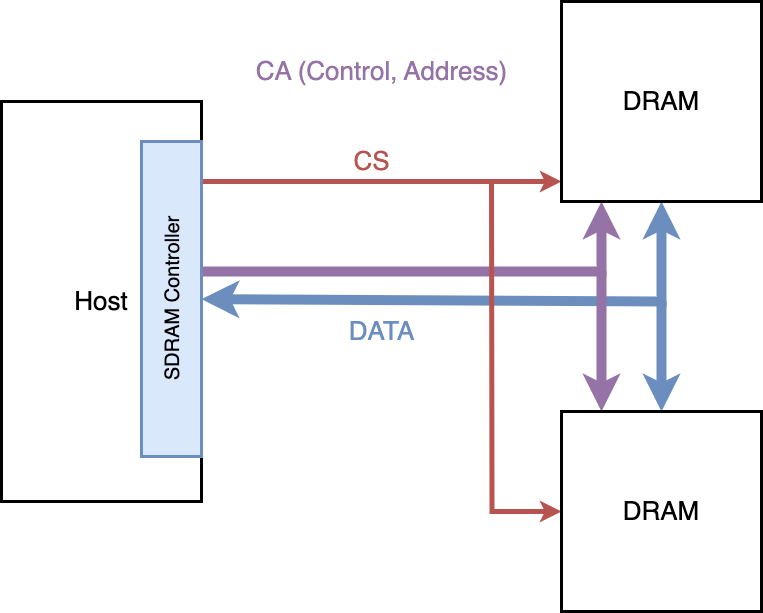

The diagram above was exported from draw.io. Its source (the exported page's mxGraphModel, read from the mxfile embedded in the PNG):
<mxGraphModel dx="1591" dy="774" grid="1" gridSize="10" guides="1" tooltips="1" connect="1" arrows="1" fold="1" page="0" pageScale="1" pageWidth="827" pageHeight="1169" background="#ffffff" math="0" shadow="0">
  <root>
    <mxCell id="0" />
    <mxCell id="1" parent="0" />
    <mxCell id="aN0vnEtqq7v94wsi-Trj-1" value="&lt;font style=&quot;font-size: 26px;&quot;&gt;Host&lt;/font&gt;" style="rounded=0;whiteSpace=wrap;html=1;strokeWidth=3;" parent="1" vertex="1">
      <mxGeometry x="-120" y="320" width="200" height="400" as="geometry" />
    </mxCell>
    <mxCell id="aN0vnEtqq7v94wsi-Trj-7" style="edgeStyle=orthogonalEdgeStyle;rounded=0;orthogonalLoop=1;jettySize=auto;html=1;fillColor=#dae8fc;strokeColor=#6c8ebf;strokeWidth=10;startArrow=classic;startFill=1;" parent="1" source="aN0vnEtqq7v94wsi-Trj-3" target="aN0vnEtqq7v94wsi-Trj-6" edge="1">
      <mxGeometry relative="1" as="geometry">
        <Array as="points">
          <mxPoint x="540" y="520" />
        </Array>
      </mxGeometry>
    </mxCell>
    <mxCell id="aN0vnEtqq7v94wsi-Trj-10" style="edgeStyle=orthogonalEdgeStyle;rounded=0;orthogonalLoop=1;jettySize=auto;html=1;strokeWidth=5;fillColor=#f8cecc;strokeColor=#b85450;" parent="1" target="aN0vnEtqq7v94wsi-Trj-6" edge="1">
      <mxGeometry relative="1" as="geometry">
        <mxPoint x="90" y="400" as="sourcePoint" />
        <Array as="points">
          <mxPoint x="80" y="400" />
          <mxPoint x="80" y="400" />
        </Array>
      </mxGeometry>
    </mxCell>
    <mxCell id="aN0vnEtqq7v94wsi-Trj-19" style="edgeStyle=orthogonalEdgeStyle;rounded=0;orthogonalLoop=1;jettySize=auto;html=1;strokeWidth=10;fillColor=#e1d5e7;strokeColor=#9673a6;" parent="1" target="aN0vnEtqq7v94wsi-Trj-6" edge="1">
      <mxGeometry relative="1" as="geometry">
        <mxPoint x="80" y="490" as="sourcePoint" />
        <Array as="points">
          <mxPoint x="80" y="490" />
          <mxPoint x="480" y="490" />
        </Array>
      </mxGeometry>
    </mxCell>
    <mxCell id="aN0vnEtqq7v94wsi-Trj-3" value="&lt;font style=&quot;font-size: 20px;&quot;&gt;SDRAM Controller&lt;/font&gt;" style="rounded=0;whiteSpace=wrap;html=1;rotation=-90;strokeWidth=3;fillColor=#dae8fc;strokeColor=#6c8ebf;" parent="1" vertex="1">
      <mxGeometry x="-107.5" y="487.5" width="315" height="60" as="geometry" />
    </mxCell>
    <mxCell id="aN0vnEtqq7v94wsi-Trj-6" value="&lt;font style=&quot;font-size: 26px;&quot;&gt;DRAM&lt;/font&gt;" style="rounded=0;whiteSpace=wrap;html=1;strokeWidth=3;" parent="1" vertex="1">
      <mxGeometry x="440" y="220" width="200" height="200" as="geometry" />
    </mxCell>
    <mxCell id="aN0vnEtqq7v94wsi-Trj-8" value="&lt;font color=&quot;#6c8dbf&quot; style=&quot;font-size: 26px;&quot;&gt;DATA&lt;/font&gt;" style="text;html=1;align=center;verticalAlign=middle;resizable=0;points=[];autosize=1;strokeColor=none;fillColor=none;" parent="1" vertex="1">
      <mxGeometry x="215" y="530" width="90" height="40" as="geometry" />
    </mxCell>
    <mxCell id="aN0vnEtqq7v94wsi-Trj-12" value="&lt;font color=&quot;#9673a6&quot; style=&quot;font-size: 26px;&quot;&gt;CA (Control, Address)&lt;/font&gt;" style="text;html=1;align=center;verticalAlign=middle;resizable=0;points=[];autosize=1;strokeColor=none;fillColor=none;" parent="1" vertex="1">
      <mxGeometry x="125" y="270" width="270" height="40" as="geometry" />
    </mxCell>
    <mxCell id="aN0vnEtqq7v94wsi-Trj-13" value="&lt;font color=&quot;#b85450&quot; style=&quot;font-size: 26px;&quot;&gt;CS&lt;/font&gt;" style="text;html=1;align=center;verticalAlign=middle;resizable=0;points=[];autosize=1;strokeColor=none;fillColor=none;" parent="1" vertex="1">
      <mxGeometry x="220" y="360" width="60" height="40" as="geometry" />
    </mxCell>
    <mxCell id="aN0vnEtqq7v94wsi-Trj-16" style="edgeStyle=orthogonalEdgeStyle;rounded=0;orthogonalLoop=1;jettySize=auto;html=1;endArrow=none;endFill=0;startArrow=classic;startFill=1;fillColor=#dae8fc;strokeColor=#6c8ebf;strokeWidth=10;" parent="1" source="aN0vnEtqq7v94wsi-Trj-14" edge="1">
      <mxGeometry relative="1" as="geometry">
        <mxPoint x="540" y="520" as="targetPoint" />
      </mxGeometry>
    </mxCell>
    <mxCell id="aN0vnEtqq7v94wsi-Trj-20" style="edgeStyle=orthogonalEdgeStyle;rounded=0;orthogonalLoop=1;jettySize=auto;html=1;endArrow=none;endFill=0;startArrow=classic;startFill=1;fillColor=#e1d5e7;strokeColor=#9673a6;strokeWidth=10;" parent="1" source="aN0vnEtqq7v94wsi-Trj-14" edge="1">
      <mxGeometry relative="1" as="geometry">
        <mxPoint x="480" y="490" as="targetPoint" />
        <Array as="points">
          <mxPoint x="480" y="590" />
          <mxPoint x="480" y="590" />
        </Array>
      </mxGeometry>
    </mxCell>
    <mxCell id="e4rManOU2oEa4tMbQRhD-1" style="edgeStyle=orthogonalEdgeStyle;rounded=0;orthogonalLoop=1;jettySize=auto;html=1;endArrow=none;endFill=0;startArrow=classic;startFill=1;fillColor=#f8cecc;strokeColor=#b85450;strokeWidth=5;" edge="1" parent="1" source="aN0vnEtqq7v94wsi-Trj-14">
      <mxGeometry relative="1" as="geometry">
        <mxPoint x="370" y="400" as="targetPoint" />
      </mxGeometry>
    </mxCell>
    <mxCell id="aN0vnEtqq7v94wsi-Trj-14" value="&lt;font style=&quot;font-size: 26px;&quot;&gt;DRAM&lt;/font&gt;" style="rounded=0;whiteSpace=wrap;html=1;strokeWidth=3;" parent="1" vertex="1">
      <mxGeometry x="440" y="630" width="200" height="200" as="geometry" />
    </mxCell>
  </root>
</mxGraphModel>